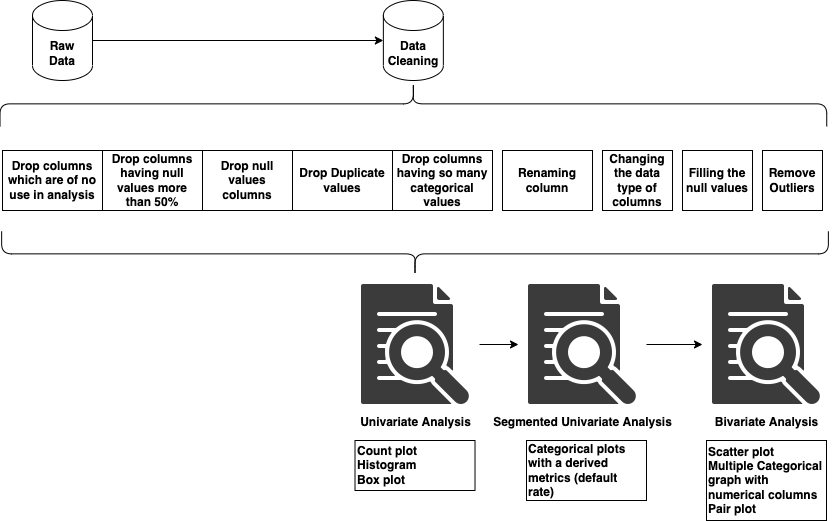

The diagram above was exported from draw.io. Its source (the exported page's mxGraphModel, read from the mxfile embedded in the PNG):
<mxGraphModel dx="1733" dy="625" grid="1" gridSize="10" guides="1" tooltips="1" connect="1" arrows="1" fold="1" page="1" pageScale="1" pageWidth="827" pageHeight="1169" math="0" shadow="0">
  <root>
    <mxCell id="0" />
    <mxCell id="1" parent="0" />
    <mxCell id="enmQQ7DQesATTeQGEThJ-4" value="" style="edgeStyle=orthogonalEdgeStyle;rounded=0;orthogonalLoop=1;jettySize=auto;html=1;" edge="1" parent="1" source="enmQQ7DQesATTeQGEThJ-1" target="enmQQ7DQesATTeQGEThJ-3">
      <mxGeometry relative="1" as="geometry" />
    </mxCell>
    <mxCell id="enmQQ7DQesATTeQGEThJ-1" value="&lt;b&gt;Raw&lt;br&gt;Data&lt;/b&gt;" style="shape=cylinder3;whiteSpace=wrap;html=1;boundedLbl=1;backgroundOutline=1;size=15;" vertex="1" parent="1">
      <mxGeometry x="-200" y="50" width="60" height="80" as="geometry" />
    </mxCell>
    <mxCell id="enmQQ7DQesATTeQGEThJ-3" value="&lt;b&gt;Data&lt;br&gt;Cleaning&lt;/b&gt;" style="shape=cylinder3;whiteSpace=wrap;html=1;boundedLbl=1;backgroundOutline=1;size=15;" vertex="1" parent="1">
      <mxGeometry x="150.86" y="50" width="60" height="80" as="geometry" />
    </mxCell>
    <mxCell id="enmQQ7DQesATTeQGEThJ-7" value="&lt;b&gt;Drop Duplicate values&lt;/b&gt;" style="whiteSpace=wrap;html=1;align=center;verticalAlign=middle;treeFolding=1;treeMoving=1;" vertex="1" parent="1">
      <mxGeometry x="60" y="200" width="100" height="60" as="geometry" />
    </mxCell>
    <mxCell id="enmQQ7DQesATTeQGEThJ-8" value="&lt;b&gt;Drop columns having so many categorical values&lt;/b&gt;" style="whiteSpace=wrap;html=1;align=center;verticalAlign=middle;treeFolding=1;treeMoving=1;" vertex="1" parent="1">
      <mxGeometry x="160" y="200" width="100" height="60" as="geometry" />
    </mxCell>
    <mxCell id="enmQQ7DQesATTeQGEThJ-9" value="&lt;b&gt;Drop null values columns&lt;/b&gt;" style="whiteSpace=wrap;html=1;align=center;verticalAlign=middle;treeFolding=1;treeMoving=1;" vertex="1" parent="1">
      <mxGeometry x="-30" y="200" width="90" height="60" as="geometry" />
    </mxCell>
    <mxCell id="enmQQ7DQesATTeQGEThJ-13" value="&lt;b&gt;Drop columns having null values more than 50%&lt;/b&gt;" style="whiteSpace=wrap;html=1;" vertex="1" parent="1">
      <mxGeometry x="-130" y="200" width="100" height="60" as="geometry" />
    </mxCell>
    <mxCell id="enmQQ7DQesATTeQGEThJ-16" value="&lt;b&gt;Renaming column&lt;/b&gt;" style="whiteSpace=wrap;html=1;" vertex="1" parent="1">
      <mxGeometry x="270" y="200" width="90" height="60" as="geometry" />
    </mxCell>
    <mxCell id="enmQQ7DQesATTeQGEThJ-18" value="&lt;b&gt;Drop columns which are of no use in analysis&lt;/b&gt;" style="whiteSpace=wrap;html=1;" vertex="1" parent="1">
      <mxGeometry x="-230" y="200" width="100" height="60" as="geometry" />
    </mxCell>
    <mxCell id="enmQQ7DQesATTeQGEThJ-21" value="&lt;b&gt;Changing the data type of columns&lt;/b&gt;" style="whiteSpace=wrap;html=1;" vertex="1" parent="1">
      <mxGeometry x="370" y="200" width="70" height="60" as="geometry" />
    </mxCell>
    <mxCell id="enmQQ7DQesATTeQGEThJ-23" value="&lt;b&gt;Filling the null values&lt;/b&gt;" style="whiteSpace=wrap;html=1;" vertex="1" parent="1">
      <mxGeometry x="450" y="200" width="70" height="60" as="geometry" />
    </mxCell>
    <mxCell id="enmQQ7DQesATTeQGEThJ-25" value="&lt;b&gt;Remove Outliers&lt;/b&gt;" style="whiteSpace=wrap;html=1;" vertex="1" parent="1">
      <mxGeometry x="530" y="200" width="60" height="60" as="geometry" />
    </mxCell>
    <mxCell id="enmQQ7DQesATTeQGEThJ-27" value="" style="shape=curlyBracket;whiteSpace=wrap;html=1;rounded=1;flipH=1;rotation=90;size=0.5;" vertex="1" parent="1">
      <mxGeometry x="160.005" y="-109.99499999999999" width="45" height="826.71" as="geometry" />
    </mxCell>
    <mxCell id="enmQQ7DQesATTeQGEThJ-28" value="" style="shape=curlyBracket;whiteSpace=wrap;html=1;rounded=1;flipH=1;rotation=-90;" vertex="1" parent="1">
      <mxGeometry x="158.365" y="-259.995" width="45" height="826.71" as="geometry" />
    </mxCell>
    <mxCell id="enmQQ7DQesATTeQGEThJ-31" value="" style="edgeStyle=orthogonalEdgeStyle;rounded=0;orthogonalLoop=1;jettySize=auto;html=1;" edge="1" parent="1" source="enmQQ7DQesATTeQGEThJ-29" target="enmQQ7DQesATTeQGEThJ-30">
      <mxGeometry relative="1" as="geometry" />
    </mxCell>
    <mxCell id="enmQQ7DQesATTeQGEThJ-29" value="&lt;b&gt;Univariate Analysis&lt;/b&gt;" style="shape=image;html=1;verticalAlign=top;verticalLabelPosition=bottom;labelBackgroundColor=#ffffff;imageAspect=0;aspect=fixed;image=https://cdn3.iconfinder.com/data/icons/school-172/512/analysis_research_search_analytic-128.png" vertex="1" parent="1">
      <mxGeometry x="119" y="330" width="128" height="128" as="geometry" />
    </mxCell>
    <mxCell id="enmQQ7DQesATTeQGEThJ-33" value="" style="edgeStyle=orthogonalEdgeStyle;rounded=0;orthogonalLoop=1;jettySize=auto;html=1;" edge="1" parent="1" source="enmQQ7DQesATTeQGEThJ-30" target="enmQQ7DQesATTeQGEThJ-32">
      <mxGeometry relative="1" as="geometry" />
    </mxCell>
    <mxCell id="enmQQ7DQesATTeQGEThJ-30" value="&lt;b&gt;Segmented Univariate Analysis&lt;/b&gt;" style="shape=image;html=1;verticalAlign=top;verticalLabelPosition=bottom;labelBackgroundColor=#ffffff;imageAspect=0;aspect=fixed;image=https://cdn3.iconfinder.com/data/icons/school-172/512/analysis_research_search_analytic-128.png" vertex="1" parent="1">
      <mxGeometry x="286" y="330" width="128" height="128" as="geometry" />
    </mxCell>
    <mxCell id="enmQQ7DQesATTeQGEThJ-32" value="&lt;b&gt;Bivariate Analysis&lt;/b&gt;" style="shape=image;html=1;verticalAlign=top;verticalLabelPosition=bottom;labelBackgroundColor=#ffffff;imageAspect=0;aspect=fixed;image=https://cdn3.iconfinder.com/data/icons/school-172/512/analysis_research_search_analytic-128.png" vertex="1" parent="1">
      <mxGeometry x="470" y="330" width="128" height="128" as="geometry" />
    </mxCell>
    <mxCell id="enmQQ7DQesATTeQGEThJ-34" value="&lt;div style=&quot;&quot;&gt;&lt;b style=&quot;background-color: initial;&quot;&gt;Count plot&lt;/b&gt;&lt;br&gt;&lt;b style=&quot;background-color: initial;&quot;&gt;Histogram&lt;/b&gt;&lt;br&gt;&lt;b style=&quot;background-color: initial;&quot;&gt;Box plot&lt;/b&gt;&lt;br&gt;&lt;/div&gt;" style="rounded=0;whiteSpace=wrap;html=1;align=left;" vertex="1" parent="1">
      <mxGeometry x="122.51" y="490" width="120" height="50" as="geometry" />
    </mxCell>
    <mxCell id="enmQQ7DQesATTeQGEThJ-35" value="&lt;div style=&quot;&quot;&gt;&lt;b&gt;Categorical plots with a derived metrics (default rate)&lt;/b&gt;&lt;/div&gt;" style="rounded=0;whiteSpace=wrap;html=1;align=left;" vertex="1" parent="1">
      <mxGeometry x="294" y="490" width="120" height="60" as="geometry" />
    </mxCell>
    <mxCell id="enmQQ7DQesATTeQGEThJ-37" value="&lt;b&gt;Scatter plot&lt;br&gt;Multiple Categorical graph with numerical columns&lt;br&gt;Pair plot&lt;br&gt;&lt;/b&gt;" style="whiteSpace=wrap;html=1;align=left;" vertex="1" parent="1">
      <mxGeometry x="474" y="490" width="120" height="80" as="geometry" />
    </mxCell>
  </root>
</mxGraphModel>